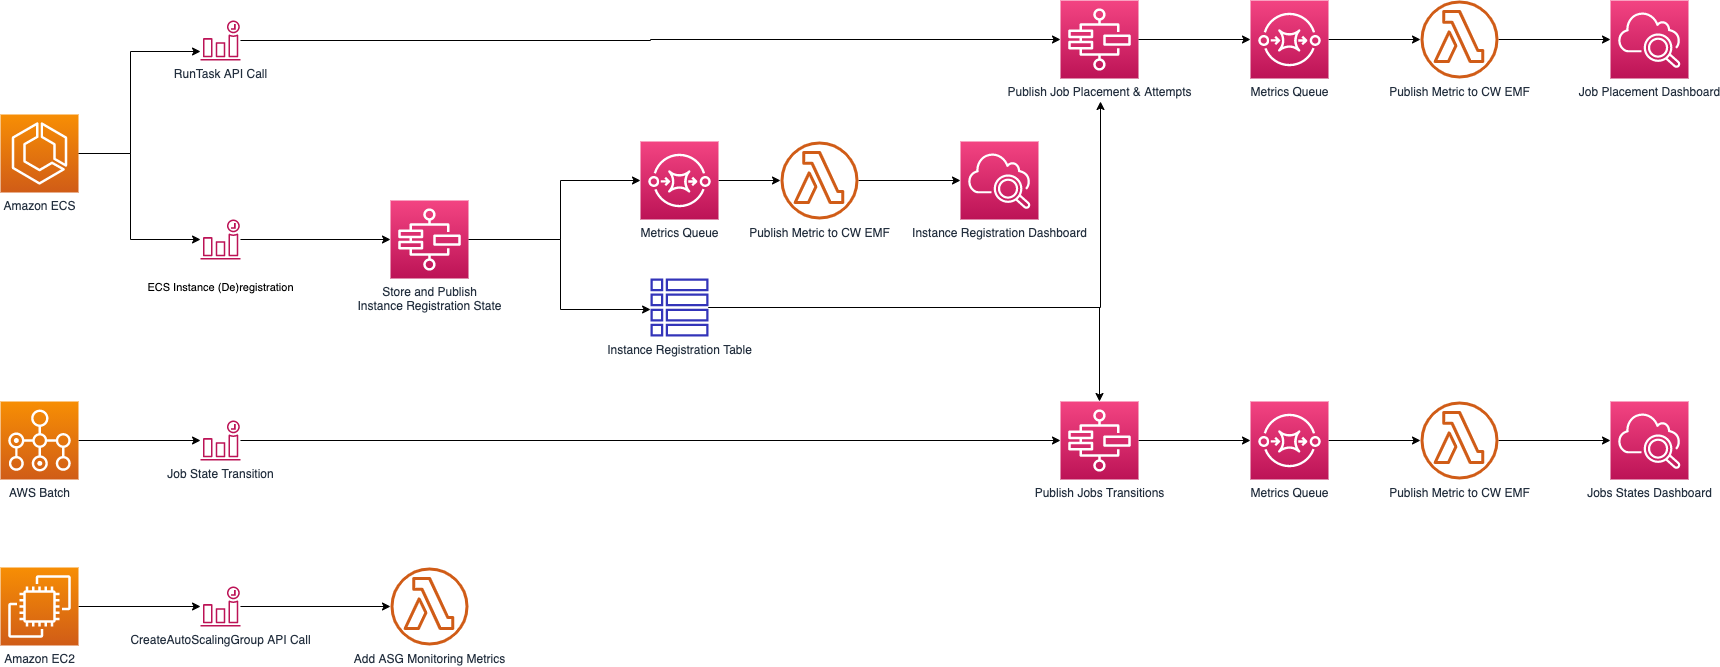

The diagram above was exported from draw.io. Its source (the exported page's mxGraphModel, read from the mxfile embedded in the PNG):
<mxGraphModel dx="2306" dy="1212" grid="1" gridSize="10" guides="1" tooltips="1" connect="1" arrows="1" fold="1" page="1" pageScale="1" pageWidth="850" pageHeight="1100" math="0" shadow="0">
  <root>
    <mxCell id="LT4B5bYmuUtBF6-B3HEV-0" />
    <mxCell id="LT4B5bYmuUtBF6-B3HEV-1" parent="LT4B5bYmuUtBF6-B3HEV-0" />
    <mxCell id="LT4B5bYmuUtBF6-B3HEV-5" style="edgeStyle=orthogonalEdgeStyle;rounded=0;orthogonalLoop=1;jettySize=auto;html=1;" edge="1" parent="LT4B5bYmuUtBF6-B3HEV-1" source="LT4B5bYmuUtBF6-B3HEV-6" target="LT4B5bYmuUtBF6-B3HEV-11">
      <mxGeometry relative="1" as="geometry" />
    </mxCell>
    <mxCell id="LT4B5bYmuUtBF6-B3HEV-6" value="AWS Batch" style="points=[[0,0,0],[0.25,0,0],[0.5,0,0],[0.75,0,0],[1,0,0],[0,1,0],[0.25,1,0],[0.5,1,0],[0.75,1,0],[1,1,0],[0,0.25,0],[0,0.5,0],[0,0.75,0],[1,0.25,0],[1,0.5,0],[1,0.75,0]];outlineConnect=0;fontColor=#232F3E;gradientColor=#F78E04;gradientDirection=north;fillColor=#D05C17;strokeColor=#ffffff;dashed=0;verticalLabelPosition=bottom;verticalAlign=top;align=center;html=1;fontSize=12;fontStyle=0;aspect=fixed;shape=mxgraph.aws4.resourceIcon;resIcon=mxgraph.aws4.batch;" vertex="1" parent="LT4B5bYmuUtBF6-B3HEV-1">
      <mxGeometry x="70" y="1440" width="78" height="78" as="geometry" />
    </mxCell>
    <mxCell id="L2rr9iS1NHA72N0hW61O-18" style="edgeStyle=orthogonalEdgeStyle;rounded=0;orthogonalLoop=1;jettySize=auto;html=1;" edge="1" parent="LT4B5bYmuUtBF6-B3HEV-1" source="LT4B5bYmuUtBF6-B3HEV-9" target="LT4B5bYmuUtBF6-B3HEV-22">
      <mxGeometry relative="1" as="geometry">
        <Array as="points">
          <mxPoint x="200" y="1192" />
          <mxPoint x="200" y="1090" />
        </Array>
      </mxGeometry>
    </mxCell>
    <mxCell id="L2rr9iS1NHA72N0hW61O-19" style="edgeStyle=orthogonalEdgeStyle;rounded=0;orthogonalLoop=1;jettySize=auto;html=1;" edge="1" parent="LT4B5bYmuUtBF6-B3HEV-1" source="LT4B5bYmuUtBF6-B3HEV-9" target="LT4B5bYmuUtBF6-B3HEV-48">
      <mxGeometry relative="1" as="geometry">
        <Array as="points">
          <mxPoint x="200" y="1192" />
          <mxPoint x="200" y="1278" />
        </Array>
      </mxGeometry>
    </mxCell>
    <mxCell id="LT4B5bYmuUtBF6-B3HEV-9" value="Amazon ECS" style="points=[[0,0,0],[0.25,0,0],[0.5,0,0],[0.75,0,0],[1,0,0],[0,1,0],[0.25,1,0],[0.5,1,0],[0.75,1,0],[1,1,0],[0,0.25,0],[0,0.5,0],[0,0.75,0],[1,0.25,0],[1,0.5,0],[1,0.75,0]];outlineConnect=0;fontColor=#232F3E;gradientColor=#F78E04;gradientDirection=north;fillColor=#D05C17;strokeColor=#ffffff;dashed=0;verticalLabelPosition=bottom;verticalAlign=top;align=center;html=1;fontSize=12;fontStyle=0;aspect=fixed;shape=mxgraph.aws4.resourceIcon;resIcon=mxgraph.aws4.ecs;" vertex="1" parent="LT4B5bYmuUtBF6-B3HEV-1">
      <mxGeometry x="70" y="1153" width="78" height="78" as="geometry" />
    </mxCell>
    <mxCell id="L2rr9iS1NHA72N0hW61O-3" style="edgeStyle=orthogonalEdgeStyle;rounded=0;orthogonalLoop=1;jettySize=auto;html=1;" edge="1" parent="LT4B5bYmuUtBF6-B3HEV-1" source="LT4B5bYmuUtBF6-B3HEV-11" target="L2rr9iS1NHA72N0hW61O-2">
      <mxGeometry relative="1" as="geometry" />
    </mxCell>
    <mxCell id="LT4B5bYmuUtBF6-B3HEV-11" value="Job State Transition" style="outlineConnect=0;fontColor=#232F3E;gradientColor=none;fillColor=#BC1356;strokeColor=none;dashed=0;verticalLabelPosition=bottom;verticalAlign=top;align=center;html=1;fontSize=12;fontStyle=0;aspect=fixed;pointerEvents=1;shape=mxgraph.aws4.event_time_based;" vertex="1" parent="LT4B5bYmuUtBF6-B3HEV-1">
      <mxGeometry x="270" y="1459" width="40" height="40" as="geometry" />
    </mxCell>
    <mxCell id="LT4B5bYmuUtBF6-B3HEV-19" style="edgeStyle=orthogonalEdgeStyle;rounded=0;orthogonalLoop=1;jettySize=auto;html=1;" edge="1" parent="LT4B5bYmuUtBF6-B3HEV-1" source="LT4B5bYmuUtBF6-B3HEV-20" target="LT4B5bYmuUtBF6-B3HEV-71">
      <mxGeometry relative="1" as="geometry" />
    </mxCell>
    <mxCell id="LT4B5bYmuUtBF6-B3HEV-20" value="Amazon EC2" style="points=[[0,0,0],[0.25,0,0],[0.5,0,0],[0.75,0,0],[1,0,0],[0,1,0],[0.25,1,0],[0.5,1,0],[0.75,1,0],[1,1,0],[0,0.25,0],[0,0.5,0],[0,0.75,0],[1,0.25,0],[1,0.5,0],[1,0.75,0]];outlineConnect=0;fontColor=#232F3E;gradientColor=#F78E04;gradientDirection=north;fillColor=#D05C17;strokeColor=#ffffff;dashed=0;verticalLabelPosition=bottom;verticalAlign=top;align=center;html=1;fontSize=12;fontStyle=0;aspect=fixed;shape=mxgraph.aws4.resourceIcon;resIcon=mxgraph.aws4.ec2;" vertex="1" parent="LT4B5bYmuUtBF6-B3HEV-1">
      <mxGeometry x="70" y="1606" width="78" height="78" as="geometry" />
    </mxCell>
    <mxCell id="LT4B5bYmuUtBF6-B3HEV-69" value="Add ASG Monitoring Metrics" style="outlineConnect=0;fontColor=#232F3E;gradientColor=none;fillColor=#D05C17;strokeColor=none;dashed=0;verticalLabelPosition=bottom;verticalAlign=top;align=center;html=1;fontSize=12;fontStyle=0;aspect=fixed;pointerEvents=1;shape=mxgraph.aws4.lambda_function;" vertex="1" parent="LT4B5bYmuUtBF6-B3HEV-1">
      <mxGeometry x="460" y="1606" width="78" height="78" as="geometry" />
    </mxCell>
    <mxCell id="LT4B5bYmuUtBF6-B3HEV-70" style="edgeStyle=orthogonalEdgeStyle;rounded=0;orthogonalLoop=1;jettySize=auto;html=1;" edge="1" parent="LT4B5bYmuUtBF6-B3HEV-1" source="LT4B5bYmuUtBF6-B3HEV-71" target="LT4B5bYmuUtBF6-B3HEV-69">
      <mxGeometry relative="1" as="geometry" />
    </mxCell>
    <mxCell id="LT4B5bYmuUtBF6-B3HEV-71" value="CreateAutoScalingGroup API Call" style="outlineConnect=0;fontColor=#232F3E;gradientColor=none;fillColor=#BC1356;strokeColor=none;dashed=0;verticalLabelPosition=bottom;verticalAlign=top;align=center;html=1;fontSize=12;fontStyle=0;aspect=fixed;pointerEvents=1;shape=mxgraph.aws4.event_time_based;" vertex="1" parent="LT4B5bYmuUtBF6-B3HEV-1">
      <mxGeometry x="270" y="1625" width="40" height="40" as="geometry" />
    </mxCell>
    <mxCell id="8mcBCO5s0GFmSMGK7g75-23" style="edgeStyle=orthogonalEdgeStyle;rounded=0;orthogonalLoop=1;jettySize=auto;html=1;entryX=0;entryY=0.5;entryDx=0;entryDy=0;entryPerimeter=0;" edge="1" parent="LT4B5bYmuUtBF6-B3HEV-1" source="L2rr9iS1NHA72N0hW61O-2" target="8mcBCO5s0GFmSMGK7g75-13">
      <mxGeometry relative="1" as="geometry" />
    </mxCell>
    <mxCell id="L2rr9iS1NHA72N0hW61O-2" value="Publish Jobs Transitions" style="points=[[0,0,0],[0.25,0,0],[0.5,0,0],[0.75,0,0],[1,0,0],[0,1,0],[0.25,1,0],[0.5,1,0],[0.75,1,0],[1,1,0],[0,0.25,0],[0,0.5,0],[0,0.75,0],[1,0.25,0],[1,0.5,0],[1,0.75,0]];outlineConnect=0;fontColor=#232F3E;gradientColor=#F34482;gradientDirection=north;fillColor=#BC1356;strokeColor=#ffffff;dashed=0;verticalLabelPosition=bottom;verticalAlign=top;align=center;html=1;fontSize=12;fontStyle=0;aspect=fixed;shape=mxgraph.aws4.resourceIcon;resIcon=mxgraph.aws4.step_functions;" vertex="1" parent="LT4B5bYmuUtBF6-B3HEV-1">
      <mxGeometry x="1130" y="1440" width="78" height="78" as="geometry" />
    </mxCell>
    <mxCell id="LT4B5bYmuUtBF6-B3HEV-41" value="Jobs States Dashboard" style="points=[[0,0,0],[0.25,0,0],[0.5,0,0],[0.75,0,0],[1,0,0],[0,1,0],[0.25,1,0],[0.5,1,0],[0.75,1,0],[1,1,0],[0,0.25,0],[0,0.5,0],[0,0.75,0],[1,0.25,0],[1,0.5,0],[1,0.75,0]];points=[[0,0,0],[0.25,0,0],[0.5,0,0],[0.75,0,0],[1,0,0],[0,1,0],[0.25,1,0],[0.5,1,0],[0.75,1,0],[1,1,0],[0,0.25,0],[0,0.5,0],[0,0.75,0],[1,0.25,0],[1,0.5,0],[1,0.75,0]];outlineConnect=0;fontColor=#232F3E;gradientColor=#F34482;gradientDirection=north;fillColor=#BC1356;strokeColor=#ffffff;dashed=0;verticalLabelPosition=bottom;verticalAlign=top;align=center;html=1;fontSize=12;fontStyle=0;aspect=fixed;shape=mxgraph.aws4.resourceIcon;resIcon=mxgraph.aws4.cloudwatch_2;" vertex="1" parent="LT4B5bYmuUtBF6-B3HEV-1">
      <mxGeometry x="1680" y="1440" width="78" height="78" as="geometry" />
    </mxCell>
    <mxCell id="L2rr9iS1NHA72N0hW61O-14" value="" style="group" vertex="1" connectable="0" parent="LT4B5bYmuUtBF6-B3HEV-1">
      <mxGeometry x="270" y="1040" width="763" height="78" as="geometry" />
    </mxCell>
    <mxCell id="L2rr9iS1NHA72N0hW61O-1" value="Publish Job Placement &amp;amp; Attempts" style="points=[[0,0,0],[0.25,0,0],[0.5,0,0],[0.75,0,0],[1,0,0],[0,1,0],[0.25,1,0],[0.5,1,0],[0.75,1,0],[1,1,0],[0,0.25,0],[0,0.5,0],[0,0.75,0],[1,0.25,0],[1,0.5,0],[1,0.75,0]];outlineConnect=0;fontColor=#232F3E;gradientColor=#F34482;gradientDirection=north;fillColor=#BC1356;strokeColor=#ffffff;dashed=0;verticalLabelPosition=bottom;verticalAlign=top;align=center;html=1;fontSize=12;fontStyle=0;aspect=fixed;shape=mxgraph.aws4.resourceIcon;resIcon=mxgraph.aws4.step_functions;" vertex="1" parent="L2rr9iS1NHA72N0hW61O-14">
      <mxGeometry x="860" y="-1" width="78" height="78" as="geometry" />
    </mxCell>
    <mxCell id="LT4B5bYmuUtBF6-B3HEV-22" value="RunTask API Call" style="outlineConnect=0;fontColor=#232F3E;gradientColor=none;fillColor=#BC1356;strokeColor=none;dashed=0;verticalLabelPosition=bottom;verticalAlign=top;align=center;html=1;fontSize=12;fontStyle=0;aspect=fixed;pointerEvents=1;shape=mxgraph.aws4.event_time_based;" vertex="1" parent="L2rr9iS1NHA72N0hW61O-14">
      <mxGeometry y="19" width="40" height="40" as="geometry" />
    </mxCell>
    <mxCell id="L2rr9iS1NHA72N0hW61O-4" style="edgeStyle=orthogonalEdgeStyle;rounded=0;orthogonalLoop=1;jettySize=auto;html=1;" edge="1" parent="L2rr9iS1NHA72N0hW61O-14" source="LT4B5bYmuUtBF6-B3HEV-22" target="L2rr9iS1NHA72N0hW61O-1">
      <mxGeometry relative="1" as="geometry" />
    </mxCell>
    <mxCell id="LT4B5bYmuUtBF6-B3HEV-48" value="&lt;span style=&quot;color: rgb(0 , 0 , 0) ; font-size: 11px ; background-color: rgb(255 , 255 , 255)&quot;&gt;&lt;br&gt;ECS Instance (De)registration&lt;/span&gt;" style="outlineConnect=0;fontColor=#232F3E;gradientColor=none;fillColor=#BC1356;strokeColor=none;dashed=0;verticalLabelPosition=bottom;verticalAlign=top;align=center;html=1;fontSize=12;fontStyle=0;aspect=fixed;pointerEvents=1;shape=mxgraph.aws4.event_time_based;" vertex="1" parent="LT4B5bYmuUtBF6-B3HEV-1">
      <mxGeometry x="270" y="1258" width="40" height="40" as="geometry" />
    </mxCell>
    <mxCell id="LT4B5bYmuUtBF6-B3HEV-55" value="Instance Registration Dashboard" style="points=[[0,0,0],[0.25,0,0],[0.5,0,0],[0.75,0,0],[1,0,0],[0,1,0],[0.25,1,0],[0.5,1,0],[0.75,1,0],[1,1,0],[0,0.25,0],[0,0.5,0],[0,0.75,0],[1,0.25,0],[1,0.5,0],[1,0.75,0]];points=[[0,0,0],[0.25,0,0],[0.5,0,0],[0.75,0,0],[1,0,0],[0,1,0],[0.25,1,0],[0.5,1,0],[0.75,1,0],[1,1,0],[0,0.25,0],[0,0.5,0],[0,0.75,0],[1,0.25,0],[1,0.5,0],[1,0.75,0]];outlineConnect=0;fontColor=#232F3E;gradientColor=#F34482;gradientDirection=north;fillColor=#BC1356;strokeColor=#ffffff;dashed=0;verticalLabelPosition=bottom;verticalAlign=top;align=center;html=1;fontSize=12;fontStyle=0;aspect=fixed;shape=mxgraph.aws4.resourceIcon;resIcon=mxgraph.aws4.cloudwatch_2;" vertex="1" parent="LT4B5bYmuUtBF6-B3HEV-1">
      <mxGeometry x="1030" y="1180" width="78" height="78" as="geometry" />
    </mxCell>
    <mxCell id="8mcBCO5s0GFmSMGK7g75-3" style="edgeStyle=orthogonalEdgeStyle;rounded=0;orthogonalLoop=1;jettySize=auto;html=1;" edge="1" parent="LT4B5bYmuUtBF6-B3HEV-1" source="LT4B5bYmuUtBF6-B3HEV-58">
      <mxGeometry relative="1" as="geometry">
        <mxPoint x="1170" y="1140" as="targetPoint" />
      </mxGeometry>
    </mxCell>
    <mxCell id="8mcBCO5s0GFmSMGK7g75-4" style="edgeStyle=orthogonalEdgeStyle;rounded=0;orthogonalLoop=1;jettySize=auto;html=1;" edge="1" parent="LT4B5bYmuUtBF6-B3HEV-1" source="LT4B5bYmuUtBF6-B3HEV-58" target="L2rr9iS1NHA72N0hW61O-2">
      <mxGeometry relative="1" as="geometry" />
    </mxCell>
    <mxCell id="LT4B5bYmuUtBF6-B3HEV-58" value="Instance Registration Table" style="outlineConnect=0;fontColor=#232F3E;gradientColor=none;fillColor=#3334B9;strokeColor=none;dashed=0;verticalLabelPosition=bottom;verticalAlign=top;align=center;html=1;fontSize=12;fontStyle=0;aspect=fixed;pointerEvents=1;shape=mxgraph.aws4.table;" vertex="1" parent="LT4B5bYmuUtBF6-B3HEV-1">
      <mxGeometry x="720" y="1317" width="58" height="58" as="geometry" />
    </mxCell>
    <mxCell id="L2rr9iS1NHA72N0hW61O-8" style="edgeStyle=orthogonalEdgeStyle;rounded=0;orthogonalLoop=1;jettySize=auto;html=1;" edge="1" parent="LT4B5bYmuUtBF6-B3HEV-1" source="L2rr9iS1NHA72N0hW61O-0" target="LT4B5bYmuUtBF6-B3HEV-58">
      <mxGeometry x="270" y="1180" as="geometry">
        <Array as="points">
          <mxPoint x="630" y="1278" />
          <mxPoint x="630" y="1348" />
        </Array>
      </mxGeometry>
    </mxCell>
    <mxCell id="8mcBCO5s0GFmSMGK7g75-26" style="edgeStyle=orthogonalEdgeStyle;rounded=0;orthogonalLoop=1;jettySize=auto;html=1;entryX=0;entryY=0.5;entryDx=0;entryDy=0;entryPerimeter=0;" edge="1" parent="LT4B5bYmuUtBF6-B3HEV-1" source="L2rr9iS1NHA72N0hW61O-0" target="8mcBCO5s0GFmSMGK7g75-8">
      <mxGeometry relative="1" as="geometry">
        <Array as="points">
          <mxPoint x="630" y="1278" />
          <mxPoint x="630" y="1219" />
        </Array>
      </mxGeometry>
    </mxCell>
    <mxCell id="L2rr9iS1NHA72N0hW61O-0" value="Store and Publish&lt;br&gt;Instance Registration State" style="points=[[0,0,0],[0.25,0,0],[0.5,0,0],[0.75,0,0],[1,0,0],[0,1,0],[0.25,1,0],[0.5,1,0],[0.75,1,0],[1,1,0],[0,0.25,0],[0,0.5,0],[0,0.75,0],[1,0.25,0],[1,0.5,0],[1,0.75,0]];outlineConnect=0;fontColor=#232F3E;gradientColor=#F34482;gradientDirection=north;fillColor=#BC1356;strokeColor=#ffffff;dashed=0;verticalLabelPosition=bottom;verticalAlign=top;align=center;html=1;fontSize=12;fontStyle=0;aspect=fixed;shape=mxgraph.aws4.resourceIcon;resIcon=mxgraph.aws4.step_functions;" vertex="1" parent="LT4B5bYmuUtBF6-B3HEV-1">
      <mxGeometry x="460" y="1239" width="78" height="78" as="geometry" />
    </mxCell>
    <mxCell id="L2rr9iS1NHA72N0hW61O-5" style="edgeStyle=orthogonalEdgeStyle;rounded=0;orthogonalLoop=1;jettySize=auto;html=1;" edge="1" parent="LT4B5bYmuUtBF6-B3HEV-1" source="LT4B5bYmuUtBF6-B3HEV-48" target="L2rr9iS1NHA72N0hW61O-0">
      <mxGeometry x="270" y="1180" as="geometry" />
    </mxCell>
    <mxCell id="8mcBCO5s0GFmSMGK7g75-28" style="edgeStyle=orthogonalEdgeStyle;rounded=0;orthogonalLoop=1;jettySize=auto;html=1;entryX=0;entryY=0.5;entryDx=0;entryDy=0;entryPerimeter=0;" edge="1" parent="LT4B5bYmuUtBF6-B3HEV-1" source="8mcBCO5s0GFmSMGK7g75-0" target="LT4B5bYmuUtBF6-B3HEV-55">
      <mxGeometry relative="1" as="geometry" />
    </mxCell>
    <mxCell id="8mcBCO5s0GFmSMGK7g75-0" value="Publish Metric to CW EMF" style="outlineConnect=0;fontColor=#232F3E;gradientColor=none;fillColor=#D05C17;strokeColor=none;dashed=0;verticalLabelPosition=bottom;verticalAlign=top;align=center;html=1;fontSize=12;fontStyle=0;aspect=fixed;pointerEvents=1;shape=mxgraph.aws4.lambda_function;" vertex="1" parent="LT4B5bYmuUtBF6-B3HEV-1">
      <mxGeometry x="850" y="1180" width="78" height="78" as="geometry" />
    </mxCell>
    <mxCell id="8mcBCO5s0GFmSMGK7g75-21" style="edgeStyle=orthogonalEdgeStyle;rounded=0;orthogonalLoop=1;jettySize=auto;html=1;" edge="1" parent="LT4B5bYmuUtBF6-B3HEV-1" source="8mcBCO5s0GFmSMGK7g75-7" target="8mcBCO5s0GFmSMGK7g75-11">
      <mxGeometry relative="1" as="geometry" />
    </mxCell>
    <mxCell id="8mcBCO5s0GFmSMGK7g75-7" value="Metrics Queue" style="points=[[0,0,0],[0.25,0,0],[0.5,0,0],[0.75,0,0],[1,0,0],[0,1,0],[0.25,1,0],[0.5,1,0],[0.75,1,0],[1,1,0],[0,0.25,0],[0,0.5,0],[0,0.75,0],[1,0.25,0],[1,0.5,0],[1,0.75,0]];outlineConnect=0;fontColor=#232F3E;gradientColor=#F34482;gradientDirection=north;fillColor=#BC1356;strokeColor=#ffffff;dashed=0;verticalLabelPosition=bottom;verticalAlign=top;align=center;html=1;fontSize=12;fontStyle=0;aspect=fixed;shape=mxgraph.aws4.resourceIcon;resIcon=mxgraph.aws4.sqs;" vertex="1" parent="LT4B5bYmuUtBF6-B3HEV-1">
      <mxGeometry x="1320" y="1039" width="78" height="78" as="geometry" />
    </mxCell>
    <mxCell id="8mcBCO5s0GFmSMGK7g75-27" style="edgeStyle=orthogonalEdgeStyle;rounded=0;orthogonalLoop=1;jettySize=auto;html=1;" edge="1" parent="LT4B5bYmuUtBF6-B3HEV-1" source="8mcBCO5s0GFmSMGK7g75-8" target="8mcBCO5s0GFmSMGK7g75-0">
      <mxGeometry relative="1" as="geometry" />
    </mxCell>
    <mxCell id="8mcBCO5s0GFmSMGK7g75-8" value="Metrics Queue" style="points=[[0,0,0],[0.25,0,0],[0.5,0,0],[0.75,0,0],[1,0,0],[0,1,0],[0.25,1,0],[0.5,1,0],[0.75,1,0],[1,1,0],[0,0.25,0],[0,0.5,0],[0,0.75,0],[1,0.25,0],[1,0.5,0],[1,0.75,0]];outlineConnect=0;fontColor=#232F3E;gradientColor=#F34482;gradientDirection=north;fillColor=#BC1356;strokeColor=#ffffff;dashed=0;verticalLabelPosition=bottom;verticalAlign=top;align=center;html=1;fontSize=12;fontStyle=0;aspect=fixed;shape=mxgraph.aws4.resourceIcon;resIcon=mxgraph.aws4.sqs;" vertex="1" parent="LT4B5bYmuUtBF6-B3HEV-1">
      <mxGeometry x="710" y="1180" width="78" height="78" as="geometry" />
    </mxCell>
    <mxCell id="8mcBCO5s0GFmSMGK7g75-22" style="edgeStyle=orthogonalEdgeStyle;rounded=0;orthogonalLoop=1;jettySize=auto;html=1;entryX=0;entryY=0.5;entryDx=0;entryDy=0;entryPerimeter=0;" edge="1" parent="LT4B5bYmuUtBF6-B3HEV-1" source="8mcBCO5s0GFmSMGK7g75-11" target="LT4B5bYmuUtBF6-B3HEV-27">
      <mxGeometry relative="1" as="geometry" />
    </mxCell>
    <mxCell id="8mcBCO5s0GFmSMGK7g75-11" value="Publish Metric to CW EMF" style="outlineConnect=0;fontColor=#232F3E;gradientColor=none;fillColor=#D05C17;strokeColor=none;dashed=0;verticalLabelPosition=bottom;verticalAlign=top;align=center;html=1;fontSize=12;fontStyle=0;aspect=fixed;pointerEvents=1;shape=mxgraph.aws4.lambda_function;" vertex="1" parent="LT4B5bYmuUtBF6-B3HEV-1">
      <mxGeometry x="1490" y="1039" width="78" height="78" as="geometry" />
    </mxCell>
    <mxCell id="LT4B5bYmuUtBF6-B3HEV-27" value="Job Placement Dashboard" style="points=[[0,0,0],[0.25,0,0],[0.5,0,0],[0.75,0,0],[1,0,0],[0,1,0],[0.25,1,0],[0.5,1,0],[0.75,1,0],[1,1,0],[0,0.25,0],[0,0.5,0],[0,0.75,0],[1,0.25,0],[1,0.5,0],[1,0.75,0]];points=[[0,0,0],[0.25,0,0],[0.5,0,0],[0.75,0,0],[1,0,0],[0,1,0],[0.25,1,0],[0.5,1,0],[0.75,1,0],[1,1,0],[0,0.25,0],[0,0.5,0],[0,0.75,0],[1,0.25,0],[1,0.5,0],[1,0.75,0]];outlineConnect=0;fontColor=#232F3E;gradientColor=#F34482;gradientDirection=north;fillColor=#BC1356;strokeColor=#ffffff;dashed=0;verticalLabelPosition=bottom;verticalAlign=top;align=center;html=1;fontSize=12;fontStyle=0;aspect=fixed;shape=mxgraph.aws4.resourceIcon;resIcon=mxgraph.aws4.cloudwatch_2;" vertex="1" parent="LT4B5bYmuUtBF6-B3HEV-1">
      <mxGeometry x="1680" y="1039" width="78" height="78" as="geometry" />
    </mxCell>
    <mxCell id="8mcBCO5s0GFmSMGK7g75-25" style="edgeStyle=orthogonalEdgeStyle;rounded=0;orthogonalLoop=1;jettySize=auto;html=1;entryX=0;entryY=0.5;entryDx=0;entryDy=0;entryPerimeter=0;" edge="1" parent="LT4B5bYmuUtBF6-B3HEV-1" source="8mcBCO5s0GFmSMGK7g75-12" target="LT4B5bYmuUtBF6-B3HEV-41">
      <mxGeometry relative="1" as="geometry" />
    </mxCell>
    <mxCell id="8mcBCO5s0GFmSMGK7g75-12" value="Publish Metric to CW EMF" style="outlineConnect=0;fontColor=#232F3E;gradientColor=none;fillColor=#D05C17;strokeColor=none;dashed=0;verticalLabelPosition=bottom;verticalAlign=top;align=center;html=1;fontSize=12;fontStyle=0;aspect=fixed;pointerEvents=1;shape=mxgraph.aws4.lambda_function;" vertex="1" parent="LT4B5bYmuUtBF6-B3HEV-1">
      <mxGeometry x="1490" y="1440" width="78" height="78" as="geometry" />
    </mxCell>
    <mxCell id="8mcBCO5s0GFmSMGK7g75-24" style="edgeStyle=orthogonalEdgeStyle;rounded=0;orthogonalLoop=1;jettySize=auto;html=1;" edge="1" parent="LT4B5bYmuUtBF6-B3HEV-1" source="8mcBCO5s0GFmSMGK7g75-13" target="8mcBCO5s0GFmSMGK7g75-12">
      <mxGeometry relative="1" as="geometry" />
    </mxCell>
    <mxCell id="8mcBCO5s0GFmSMGK7g75-13" value="Metrics Queue" style="points=[[0,0,0],[0.25,0,0],[0.5,0,0],[0.75,0,0],[1,0,0],[0,1,0],[0.25,1,0],[0.5,1,0],[0.75,1,0],[1,1,0],[0,0.25,0],[0,0.5,0],[0,0.75,0],[1,0.25,0],[1,0.5,0],[1,0.75,0]];outlineConnect=0;fontColor=#232F3E;gradientColor=#F34482;gradientDirection=north;fillColor=#BC1356;strokeColor=#ffffff;dashed=0;verticalLabelPosition=bottom;verticalAlign=top;align=center;html=1;fontSize=12;fontStyle=0;aspect=fixed;shape=mxgraph.aws4.resourceIcon;resIcon=mxgraph.aws4.sqs;" vertex="1" parent="LT4B5bYmuUtBF6-B3HEV-1">
      <mxGeometry x="1320" y="1440" width="78" height="78" as="geometry" />
    </mxCell>
    <mxCell id="8mcBCO5s0GFmSMGK7g75-20" style="edgeStyle=orthogonalEdgeStyle;rounded=0;orthogonalLoop=1;jettySize=auto;html=1;" edge="1" parent="LT4B5bYmuUtBF6-B3HEV-1" source="L2rr9iS1NHA72N0hW61O-1" target="8mcBCO5s0GFmSMGK7g75-7">
      <mxGeometry relative="1" as="geometry" />
    </mxCell>
  </root>
</mxGraphModel>